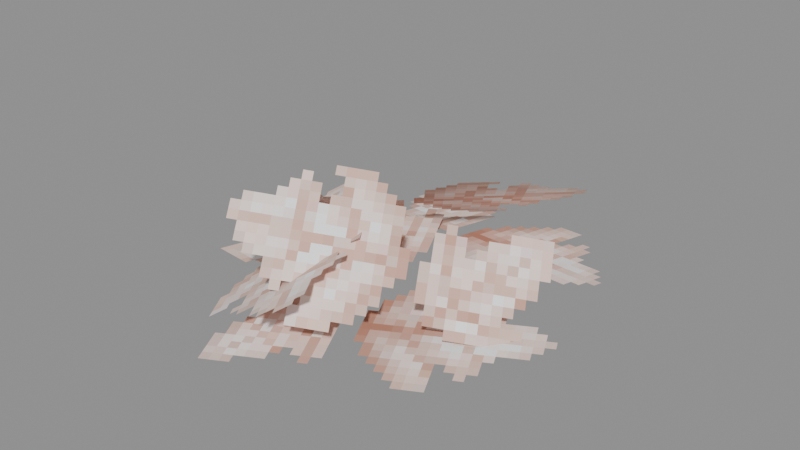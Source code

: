 # Source: Foliage_Plants_Leaves_Floor.blend  (saved by Blender 5.0.119; exported with 4.5.12 LTS)
import bpy
from mathutils import Matrix  # noqa: F401  (used for matrix-valued properties, if any)

bpy.ops.wm.read_factory_settings(use_empty=True)
scene = bpy.context.scene
scene.name = 'Scene'

# ---- collections
col_widgets = bpy.data.collections.new('Widgets'); scene.collection.children.link(col_widgets)
col_widgets.hide_viewport = True

# ---- images (referenced by path relative to the original .blend; pixels are not part of the script)
import os
ASSET_DIR = os.environ.get("B2B_ASSET_DIR", "")  # directory of the original .blend (textures are referenced by path, not embedded)
HERE = os.path.dirname(os.path.abspath(__file__))  # packed textures are extracted next to this script under _unpacked/

def load_image(name, relpath, width, height, colorspace="sRGB"):
    """Load a texture the original file referenced (path relative to the .blend, or extracted next to this script)."""
    p = next((c for c in (os.path.join(HERE, relpath), os.path.join(ASSET_DIR, relpath)) if relpath and os.path.exists(c)), "")
    if p:
        img = bpy.data.images.load(p, check_existing=True)
        img.name = name
    else:  # same state as the original file: an image datablock whose file is absent (Cycles renders it pink)
        img = bpy.data.images.new(name, width, height)
        img.source = "FILE"
        img.filepath = "//" + (relpath or name)
    img.colorspace_settings.name = colorspace
    return img
img_image_0 = load_image('Image_0', '_unpacked/Image_0.766ef828.png', 32, 64, 'sRGB')

# ---- materials (node trees are filled in below, after node groups)
mat_material_0 = bpy.data.materials.new('Material_0')

# ---- material node trees
mat_material_0.use_nodes = True; mat_material_0.node_tree.nodes.clear()
_N = mat_material_0.node_tree.nodes; _L = mat_material_0.node_tree.links
n0 = _N.new('ShaderNodeBsdfPrincipled'); n0.name = 'Principled BSDF'; n0.location = (10, 300)
n0.inputs[2].default_value = 1.0
n1 = _N.new('ShaderNodeOutputMaterial'); n1.name = 'Material Output'; n1.location = (300, 300)
n2 = _N.new('NodeFrame'); n2.name = 'Frame'; n2.location = (0, 0)
n2.label = 'Alpha Clip'
n2.width = 150
n3 = _N.new('ShaderNodeMath'); n3.name = 'Math'; n3.location = (-340, -20)
n3.operation = 'SUBTRACT'
n3.inputs[0].default_value = 1.0
n4 = _N.new('ShaderNodeMath'); n4.name = 'Math.001'; n4.location = (-540, -20)
n4.operation = 'LESS_THAN'
n4.inputs[1].default_value = 0.05
n5 = _N.new('ShaderNodeTexImage'); n5.name = 'Image Texture'; n5.location = (-840, 210)
n5.label = 'BASE COLOR'
n5.image = img_image_0
n5.interpolation = 'Closest'
n5.extension = 'EXTEND'
n3.parent = n2
n4.parent = n2
_L.new(n0.outputs[0], n1.inputs[0])
_L.new(n3.outputs[0], n0.inputs[4])
_L.new(n4.outputs[0], n3.inputs[1])
_L.new(n5.outputs[0], n0.inputs[0])
_L.new(n5.outputs[1], n4.inputs[0])
n1.is_active_output = True

# ---- meshes
me_mesh_0 = bpy.data.meshes.new('Mesh_0')
me_mesh_0.from_pydata([(-1.0, -6.251e-05, 1.0), (1.0, -6.253e-05, 1.0), (-1.0, -6.247e-05, -1.0), (1.0, -6.249e-05, -1.0)], [], [(0, 2, 1), (2, 3, 1)])
_uv = me_mesh_0.uv_layers.new(name='UVMap')
_uv.uv.foreach_set('vector', [0.0, 1.0, 0.0, 0.5, 1.0, 1.0, 0.0, 0.5, 1.0, 0.5, 1.0, 1.0])
me_mesh_0.materials.append(mat_material_0)
me_mesh_0.update()
me_mesh_0.normals_split_custom_set([tuple(v) for v in zip(*[iter([-9.371e-09, -1.0, -1.676e-08, -9.371e-09, -1.0, -1.676e-08, -9.371e-09, -1.0, -1.676e-08, -9.371e-09, -1.0, -1.676e-08, -9.371e-09, -1.0, -1.676e-08, -9.371e-09, -1.0, -1.676e-08])] * 3)])
me_mesh_1 = bpy.data.meshes.new('Mesh_1')
me_mesh_1.from_pydata([(-1.0, -6.247e-05, 1.0), (1.0, -6.251e-05, 1.0), (-1.0, -6.249e-05, -1.0), (1.0, -6.253e-05, -1.0)], [], [(0, 2, 1), (2, 3, 1)])
_uv = me_mesh_1.uv_layers.new(name='UVMap')
_uv.uv.foreach_set('vector', [0.0, 1.0, 0.0, 0.5, 1.0, 1.0, 0.0, 0.5, 1.0, 0.5, 1.0, 1.0])
me_mesh_1.materials.append(mat_material_0)
me_mesh_1.update()
me_mesh_1.normals_split_custom_set([tuple(v) for v in zip(*[iter([-2.142e-08, -1.0, 1.118e-08, -2.142e-08, -1.0, 1.118e-08, -2.142e-08, -1.0, 1.118e-08, -2.142e-08, -1.0, 1.118e-08, -2.142e-08, -1.0, 1.118e-08, -2.142e-08, -1.0, 1.118e-08])] * 3)])
me_mesh_2 = bpy.data.meshes.new('Mesh_2')
me_mesh_2.from_pydata([(-1.0, -6.253e-05, 0.5), (1.0, -6.247e-05, 0.5), (-1.0, -6.253e-05, -0.5), (1.0, -6.247e-05, -0.5)], [], [(0, 2, 1), (2, 3, 1)])
_uv = me_mesh_2.uv_layers.new(name='UVMap')
_uv.uv.foreach_set('vector', [0.0, 0.5, 0.0, 0.25, 1.0, 0.5, 0.0, 0.25, 1.0, 0.25, 1.0, 0.5])
me_mesh_2.materials.append(mat_material_0)
me_mesh_2.update()
me_mesh_2.normals_split_custom_set([tuple(v) for v in zip(*[iter([2.98e-08, -1.0, -8.382e-09, 2.98e-08, -1.0, -8.382e-09, 2.98e-08, -1.0, -8.382e-09, 2.98e-08, -1.0, -8.382e-09, 2.98e-08, -1.0, -8.382e-09, 2.98e-08, -1.0, -8.382e-09])] * 3)])
me_mesh_3 = bpy.data.meshes.new('Mesh_3')
me_mesh_3.from_pydata([(-1.0, -6.261e-05, 0.5), (1.0, -6.25e-05, 0.5), (-1.0, -6.25e-05, -0.5), (1.0, -6.239e-05, -0.5)], [], [(0, 2, 1), (2, 3, 1)])
_uv = me_mesh_3.uv_layers.new(name='UVMap')
_uv.uv.foreach_set('vector', [0.0, 0.5, 0.0, 0.25, 1.0, 0.5, 0.0, 0.25, 1.0, 0.25, 1.0, 0.5])
me_mesh_3.materials.append(mat_material_0)
me_mesh_3.update()
me_mesh_3.normals_split_custom_set([tuple(v) for v in zip(*[iter([5.215e-08, -1.0, -1.118e-07, 5.215e-08, -1.0, -1.118e-07, 5.215e-08, -1.0, -1.118e-07, 5.215e-08, -1.0, -1.118e-07, 5.215e-08, -1.0, -1.118e-07, 5.215e-08, -1.0, -1.118e-07])] * 3)])
me_mesh_4 = bpy.data.meshes.new('Mesh_4')
me_mesh_4.from_pydata([(-1.0, -6.25e-05, 0.5), (1.0, -6.247e-05, 0.5), (-1.0, -6.253e-05, -0.5), (1.0, -6.25e-05, -0.5)], [], [(0, 2, 1), (2, 3, 1)])
_uv = me_mesh_4.uv_layers.new(name='UVMap')
_uv.uv.foreach_set('vector', [0.0, 0.5, 0.0, 0.25, 1.0, 0.5, 0.0, 0.25, 1.0, 0.25, 1.0, 0.5])
me_mesh_4.materials.append(mat_material_0)
me_mesh_4.update()
me_mesh_4.normals_split_custom_set([tuple(v) for v in zip(*[iter([1.49e-08, -1.0, 3.725e-08, 1.49e-08, -1.0, 3.725e-08, 1.49e-08, -1.0, 3.725e-08, 1.49e-08, -1.0, 3.725e-08, 1.49e-08, -1.0, 3.725e-08, 1.49e-08, -1.0, 3.725e-08])] * 3)])
me_plane = bpy.data.meshes.new('Plane')
me_plane.from_pydata([(-1.0, -6.123e-17, -1.0), (1.0, -6.123e-17, -1.0), (-1.0, 6.123e-17, 1.0), (1.0, 6.123e-17, 1.0)], [], [(0, 1, 3, 2)])
_uv = me_plane.uv_layers.new(name='UVMap')
_uv.uv.foreach_set('vector', [0.0, 0.0, 1.0, 0.0, 1.0, 1.0, 0.0, 1.0])
me_plane.update()
arm_armature = bpy.data.armatures.new('Armature')  # bones are not reproduced
arm_armature_001 = bpy.data.armatures.new('Armature.001')  # bones are not reproduced
arm_armature_002 = bpy.data.armatures.new('Armature.002')  # bones are not reproduced
arm_armature_003 = bpy.data.armatures.new('Armature.003')  # bones are not reproduced
arm_armature_004 = bpy.data.armatures.new('Armature.004')  # bones are not reproduced

# ---- objects
ob_node = bpy.data.objects.new('Node', arm_armature)
ob_mesh_0 = bpy.data.objects.new('Mesh_0', me_mesh_0)
ob_node_001 = bpy.data.objects.new('Node.001', arm_armature_001)
ob_mesh_1 = bpy.data.objects.new('Mesh_1', me_mesh_1)
ob_node_002 = bpy.data.objects.new('Node.002', arm_armature_002)
ob_mesh_2 = bpy.data.objects.new('Mesh_2', me_mesh_2)
ob_node_003 = bpy.data.objects.new('Node.003', arm_armature_003)
ob_mesh_3 = bpy.data.objects.new('Mesh_3', me_mesh_3)
ob_node_004 = bpy.data.objects.new('Node.004', arm_armature_004)
ob_mesh_4 = bpy.data.objects.new('Mesh_4', me_mesh_4)
ob_wgt_node = bpy.data.objects.new('WGT-Node', me_plane)

# ---- transforms, parenting, visibility, modifiers, constraints
ob_node.location = (0.05286, -0.113, 0.1177)
ob_node.rotation_mode = 'QUATERNION'
ob_node.rotation_quaternion = (0.6664, 0.7134, 0.1428, 0.163)
ob_node.show_in_front = True
ob_mesh_0.parent = ob_node
ob_mesh_0.location = (0.0, 0.0, 0.0)
ob_mesh_0.rotation_mode = 'QUATERNION'
ob_mesh_0.rotation_quaternion = (1.0, 0.0, 0.0, 0.0)
_vg = ob_mesh_0.vertex_groups.new(name='Node')
_vg.add([0, 1, 2, 3], 1.0, 'REPLACE')
_m = ob_mesh_0.modifiers.new('Armature', 'ARMATURE')
_m.object = ob_node
ob_node_001.location = (0.001475, 0.1868, 0.1712)
ob_node_001.rotation_mode = 'QUATERNION'
ob_node_001.rotation_quaternion = (0.6744, -0.7291, 0.03976, -0.1096)
ob_node_001.show_in_front = True
ob_mesh_1.parent = ob_node_001
ob_mesh_1.location = (0.0, 0.0, 0.0)
ob_mesh_1.rotation_mode = 'QUATERNION'
ob_mesh_1.rotation_quaternion = (1.0, 0.0, 0.0, 0.0)
_vg = ob_mesh_1.vertex_groups.new(name='Node')
_vg.add([0, 1, 2, 3], 1.0, 'REPLACE')
_m = ob_mesh_1.modifiers.new('Armature', 'ARMATURE')
_m.object = ob_node_001
ob_node_002.location = (-0.145, 0.3361, 0.4552)
ob_node_002.rotation_mode = 'QUATERNION'
ob_node_002.rotation_quaternion = (0.835, 0.426, 0.1479, 0.3154)
ob_node_002.show_in_front = True
ob_mesh_2.parent = ob_node_002
ob_mesh_2.location = (0.0, 0.0, 0.0)
ob_mesh_2.rotation_mode = 'QUATERNION'
ob_mesh_2.rotation_quaternion = (1.0, 0.0, 0.0, 0.0)
_vg = ob_mesh_2.vertex_groups.new(name='Node')
_vg.add([0, 1, 2, 3], 1.0, 'REPLACE')
_m = ob_mesh_2.modifiers.new('Armature', 'ARMATURE')
_m.object = ob_node_002
ob_node_003.location = (-0.5273, -0.3825, 0.31)
ob_node_003.rotation_mode = 'QUATERNION'
ob_node_003.rotation_quaternion = (0.75, -0.4532, 0.2113, -0.433)
ob_node_003.show_in_front = True
ob_mesh_3.parent = ob_node_003
ob_mesh_3.location = (0.0, 0.0, 0.0)
ob_mesh_3.rotation_mode = 'QUATERNION'
ob_mesh_3.rotation_quaternion = (1.0, 0.0, 0.0, 0.0)
_vg = ob_mesh_3.vertex_groups.new(name='Node')
_vg.add([0, 1, 2, 3], 1.0, 'REPLACE')
_m = ob_mesh_3.modifiers.new('Armature', 'ARMATURE')
_m.object = ob_node_003
ob_node_004.location = (0.2401, -0.3779, 0.4761)
ob_node_004.rotation_mode = 'QUATERNION'
ob_node_004.rotation_quaternion = (0.3103, 0.06092, -0.4137, -0.8537)
ob_node_004.show_in_front = True
ob_mesh_4.parent = ob_node_004
ob_mesh_4.location = (0.0, 0.0, 0.0)
ob_mesh_4.rotation_mode = 'QUATERNION'
ob_mesh_4.rotation_quaternion = (1.0, 0.0, 0.0, 0.0)
_vg = ob_mesh_4.vertex_groups.new(name='Node')
_vg.add([0, 1, 2, 3], 1.0, 'REPLACE')
_m = ob_mesh_4.modifiers.new('Armature', 'ARMATURE')
_m.object = ob_node_004
ob_wgt_node.location = (0.0, 0.0, 0.0)
ob_wgt_node.hide_render = True

# ---- collection membership
scene.collection.objects.link(ob_node)
scene.collection.objects.link(ob_mesh_0)
scene.collection.objects.link(ob_node_001)
scene.collection.objects.link(ob_mesh_1)
scene.collection.objects.link(ob_node_002)
scene.collection.objects.link(ob_mesh_2)
scene.collection.objects.link(ob_node_003)
scene.collection.objects.link(ob_mesh_3)
scene.collection.objects.link(ob_node_004)
scene.collection.objects.link(ob_mesh_4)
col_widgets.objects.link(ob_wgt_node)

# ---- scene / render settings (as saved in the file)
scene.frame_start = 1; scene.frame_end = 250; scene.frame_set(1)
scene.render.engine = 'BLENDER_EEVEE_NEXT'
scene.render.bake_bias = 0.0
scene.render.bake_samples = 0
scene.cycles.sampling_pattern = 'TABULATED_SOBOL'
scene.eevee.use_volume_custom_range = False
bpy.context.view_layer.update()

# ---- added for rendering (the .blend has no active camera and no usable light): camera, sun + grey world if the file has none
cam_auto = bpy.data.cameras.new('AutoCamera')
cam_auto.lens = 50.0
cam_auto.sensor_width = 36.0
cam_auto.clip_end = 1000.0
ob_auto_camera = bpy.data.objects.new('AutoCamera', cam_auto)
scene.collection.objects.link(ob_auto_camera)
ob_auto_camera.location = (3.77874, -4.60836, 3.50667)
ob_auto_camera.rotation_euler = (1.09748, -7.21219e-08, 0.694738)
scene.camera = ob_auto_camera
light_auto_sun = bpy.data.lights.new('AutoSun', 'SUN')
light_auto_sun.energy = 3.0
light_auto_sun.angle = 0.0523599
ob_auto_sun = bpy.data.objects.new('AutoSun', light_auto_sun)
scene.collection.objects.link(ob_auto_sun)
ob_auto_sun.rotation_euler = (0.872665, 0.174533, 0.523599)
if scene.world is None:
    world_auto = bpy.data.worlds.new('AutoWorld')
    world_auto.color = (0.3, 0.3, 0.3)
    scene.world = world_auto
bpy.context.view_layer.update()
